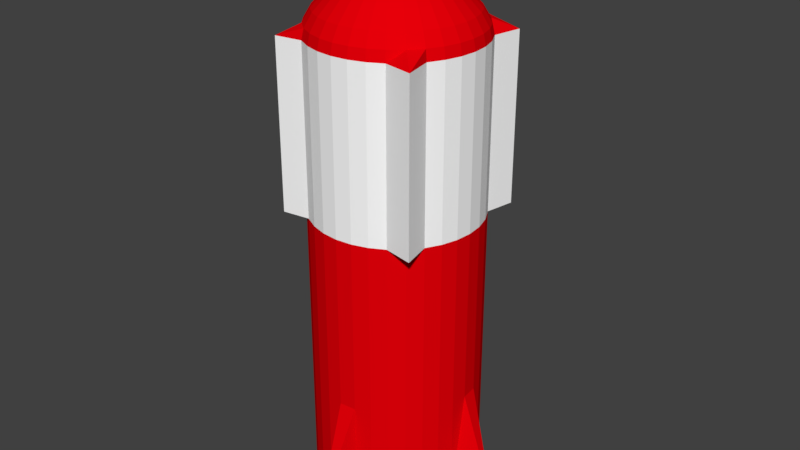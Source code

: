 # Source: BigBullet.blend  (saved by Blender 2.79.0; exported with 4.5.12 LTS)
import bpy
from mathutils import Matrix  # noqa: F401  (used for matrix-valued properties, if any)

bpy.ops.wm.read_factory_settings(use_empty=True)
scene = bpy.context.scene
scene.name = 'Scene'

# ---- collections
col_collection_1 = bpy.data.collections.new('Collection 1'); scene.collection.children.link(col_collection_1)

# ---- materials (node trees are filled in below, after node groups)
mat_material_001 = bpy.data.materials.new('Material.001')
mat_material_001.alpha_threshold = 0.0
mat_material_001.use_transparent_shadow = False
mat_material_001.diffuse_color = (0.8, 0.0, 0.003009, 1.0)
mat_material_001.roughness = 0.5
mat_material_002 = bpy.data.materials.new('Material.002')
mat_material_002.alpha_threshold = 0.0
mat_material_002.use_transparent_shadow = False
mat_material_002.diffuse_color = (1.0, 1.0, 1.0, 1.0)
mat_material_002.roughness = 0.5

# ---- material node trees

# ---- world
world_world = bpy.data.worlds.new('World'); scene.world = world_world
world_world.color = (0.05088, 0.05088, 0.05088)
world_world.use_sun_shadow = False
world_world.sun_shadow_jitter_overblur = 0.0
world_world.cycles.sampling_method = 'MANUAL'

# ---- meshes
me_cylinder = bpy.data.meshes.new('Cylinder')
me_cylinder.from_pydata([(2.173e-05, 0.2718, 0.1181), (2.173e-05, 0.2718, 0.6616), (0.05305, 0.2666, 0.1181), (0.05305, 0.2666, 0.6616), (0.104, 0.2511, 0.1181), (0.104, 0.2511, 0.6616), (0.151, 0.226, 0.1181), (0.151, 0.226, 0.6616), (0.1922, 0.1922, 0.1181), (0.1922, 0.1922, 0.6616), (0.226, 0.151, 0.1181), (0.226, 0.151, 0.6616), (0.2511, 0.104, 0.1181), (0.2511, 0.104, 0.6616), (0.2666, 0.05302, 0.1181), (0.2666, 0.05302, 0.6616), (0.2718, -8.832e-06, 0.1181), (0.2718, -8.832e-06, 0.6616), (0.2666, -0.05303, 0.1181), (0.2666, -0.05303, 0.6616), (0.2511, -0.104, 0.1181), (0.2511, -0.104, 0.6616), (0.226, -0.151, 0.1181), (0.226, -0.151, 0.6616), (0.1922, -0.1922, 0.1181), (0.1922, -0.1922, 0.6616), (0.151, -0.226, 0.1181), (0.151, -0.226, 0.6616), (0.104, -0.2511, 0.1181), (0.104, -0.2511, 0.6616), (0.05305, -0.2666, 0.1181), (0.05305, -0.2666, 0.6616), (2.164e-05, -0.2718, 0.1181), (2.164e-05, -0.2718, 0.6616), (-0.053, -0.2666, 0.1181), (-0.053, -0.2666, 0.6616), (-0.104, -0.2511, 0.1181), (-0.104, -0.2511, 0.6616), (-0.151, -0.226, 0.1181), (-0.151, -0.226, 0.6616), (-0.1922, -0.1922, 0.1181), (-0.1922, -0.1922, 0.6616), (-0.226, -0.151, 0.1181), (-0.226, -0.151, 0.6616), (-0.2511, -0.104, 0.1181), (-0.2511, -0.104, 0.6616), (-0.2666, -0.05303, 0.1181), (-0.2666, -0.05303, 0.6616), (-0.2718, -8.59e-06, 0.1181), (-0.2718, -8.59e-06, 0.6616), (-0.2666, 0.05302, 0.1181), (-0.2666, 0.05302, 0.6616), (-0.2511, 0.104, 0.1181), (-0.2511, 0.104, 0.6616), (-0.226, 0.151, 0.1181), (-0.226, 0.151, 0.6616), (-0.1922, 0.1922, 0.1181), (-0.1922, 0.1922, 0.6616), (-0.151, 0.226, 0.1181), (-0.151, 0.226, 0.6616), (-0.104, 0.2511, 0.1181), (-0.104, 0.2511, 0.6616), (-0.053, 0.2666, 0.1181), (-0.053, 0.2666, 0.6616), (2.173e-05, 0.2717, 0.1181), (2.173e-05, 0.2717, 0.6616), (0.05305, 0.2665, 0.1181), (0.05305, 0.2665, 0.6616), (0.104, 0.2511, 0.1181), (0.104, 0.2511, 0.6616), (0.151, 0.226, 0.1181), (0.151, 0.226, 0.6616), (0.2446, 0.245, 0.1181), (0.2446, 0.245, 0.6616), (0.226, 0.151, 0.1181), (0.226, 0.151, 0.6616), (0.2511, 0.104, 0.1181), (0.2511, 0.104, 0.6616), (0.2666, 0.05302, 0.1181), (0.2666, 0.05302, 0.6616), (0.2718, -8.832e-06, 0.1181), (0.2718, -8.832e-06, 0.6616), (0.2666, -0.05303, 0.1181), (0.2666, -0.05303, 0.6616), (0.2511, -0.104, 0.1181), (0.2511, -0.104, 0.6616), (0.226, -0.151, 0.1181), (0.226, -0.151, 0.6616), (0.2463, -0.2451, 0.1181), (0.2463, -0.2451, 0.6616), (0.151, -0.226, 0.1181), (0.151, -0.226, 0.6616), (0.104, -0.2511, 0.1181), (0.104, -0.2511, 0.6616), (0.05305, -0.2666, 0.1181), (0.05305, -0.2666, 0.6616), (2.164e-05, -0.2718, 0.1181), (2.164e-05, -0.2718, 0.6616), (-0.053, -0.2666, 0.1181), (-0.053, -0.2666, 0.6616), (-0.104, -0.2511, 0.1181), (-0.104, -0.2511, 0.6616), (-0.151, -0.226, 0.1181), (-0.151, -0.226, 0.6616), (-0.2399, -0.2391, 0.1181), (-0.2399, -0.2391, 0.6616), (-0.226, -0.151, 0.1181), (-0.226, -0.151, 0.6616), (-0.2511, -0.104, 0.1181), (-0.2511, -0.104, 0.6616), (-0.2666, -0.05303, 0.1181), (-0.2666, -0.05303, 0.6616), (-0.2718, -8.59e-06, 0.1181), (-0.2718, -8.59e-06, 0.6616), (-0.2666, 0.05302, 0.1181), (-0.2666, 0.05302, 0.6616), (-0.2511, 0.1052, 0.1181), (-0.2511, 0.1052, 0.6616), (-0.226, 0.1522, 0.1181), (-0.226, 0.1522, 0.6616), (-0.2375, 0.2365, 0.1181), (-0.2375, 0.2365, 0.6616), (-0.151, 0.226, 0.1181), (-0.151, 0.226, 0.6616), (-0.104, 0.2511, 0.1181), (-0.104, 0.2511, 0.6616), (-0.053, 0.2666, 0.1181), (-0.053, 0.2666, 0.6616), (2.174e-05, 0.2643, 0.6957), (0.05159, 0.2592, 0.6957), (0.1012, 0.2442, 0.6957), (0.1469, 0.2198, 0.6957), (0.1869, 0.1869, 0.6957), (0.2198, 0.1468, 0.6957), (0.2442, 0.1011, 0.6957), (0.2593, 0.05156, 0.6957), (0.2644, -8.83e-06, 0.6957), (0.2593, -0.05158, 0.6957), (0.2442, -0.1012, 0.6957), (0.2198, -0.1469, 0.6957), (0.1869, -0.1869, 0.6957), (0.1469, -0.2198, 0.6957), (0.1012, -0.2442, 0.6957), (0.05159, -0.2593, 0.6957), (2.165e-05, -0.2643, 0.6957), (-0.05155, -0.2593, 0.6957), (-0.1011, -0.2442, 0.6957), (-0.1468, -0.2198, 0.6957), (-0.1869, -0.1869, 0.6957), (-0.2198, -0.1469, 0.6957), (-0.2442, -0.1012, 0.6957), (-0.2592, -0.05158, 0.6957), (-0.2643, -8.595e-06, 0.6957), (-0.2592, 0.05156, 0.6957), (-0.2442, 0.1011, 0.6957), (-0.2198, 0.1468, 0.6957), (-0.1869, 0.1869, 0.6957), (-0.1468, 0.2198, 0.6957), (-0.1011, 0.2442, 0.6957), (-0.05155, 0.2592, 0.6957), (-0.104, 0.2511, 0.1181), (-0.151, 0.226, 0.1181), (-0.1922, 0.1922, 0.1181), (-0.226, 0.151, 0.1181), (-0.2511, 0.104, 0.1181), (-0.2666, 0.05302, 0.1181), (-0.2718, -8.59e-06, 0.1181), (-0.2666, -0.05303, 0.1181), (-0.2511, -0.104, 0.1181), (-0.226, -0.151, 0.1181), (-0.1922, -0.1922, 0.1181), (-0.151, -0.226, 0.1181), (-0.104, -0.2511, 0.1181), (-0.053, -0.2666, 0.1181), (2.164e-05, -0.2718, 0.1181), (0.05305, -0.2666, 0.1181), (0.104, -0.2511, 0.1181), (0.151, -0.226, 0.1181), (0.1922, -0.1922, 0.1181), (0.226, -0.151, 0.1181), (0.2511, -0.104, 0.1181), (0.2666, -0.05303, 0.1181), (0.2718, -8.832e-06, 0.1181), (0.2666, 0.05302, 0.1181), (0.2511, 0.104, 0.1181), (0.226, 0.151, 0.1181), (0.1922, 0.1922, 0.1181), (0.151, 0.226, 0.1181), (0.104, 0.2511, 0.1181), (0.05305, 0.2666, 0.1181), (2.173e-05, 0.2718, 0.1181), (-0.053, 0.2666, 0.1181), (-0.053, 0.2666, 0.1181), (2.173e-05, 0.2718, 0.1181), (0.05305, 0.2666, 0.1181), (0.104, 0.2511, 0.1181), (0.151, 0.226, 0.1181), (0.1922, 0.1922, 0.1181), (0.226, 0.151, 0.1181), (0.2511, 0.104, 0.1181), (0.2666, 0.05302, 0.1181), (0.2718, -8.832e-06, 0.1181), (0.2666, -0.05303, 0.1181), (0.2511, -0.104, 0.1181), (0.226, -0.151, 0.1181), (0.1922, -0.1922, 0.1181), (0.151, -0.226, 0.1181), (0.104, -0.2511, 0.1181), (0.05305, -0.2666, 0.1181), (2.164e-05, -0.2718, 0.1181), (-0.053, -0.2666, 0.1181), (-0.104, -0.2511, 0.1181), (-0.151, -0.226, 0.1181), (-0.1922, -0.1922, 0.1181), (-0.226, -0.151, 0.1181), (-0.2511, -0.104, 0.1181), (-0.2666, -0.05303, 0.1181), (-0.2718, -8.59e-06, 0.1181), (-0.2666, 0.05302, 0.1181), (-0.2511, 0.104, 0.1181), (-0.226, 0.151, 0.1181), (-0.1922, 0.1922, 0.1181), (-0.151, 0.226, 0.1181), (-0.104, 0.2511, 0.1181), (-0.053, 0.2666, 0.1181), (2.173e-05, 0.2718, 0.1181), (0.05305, 0.2666, 0.1181), (0.104, 0.2511, 0.1181), (0.151, 0.226, 0.1181), (0.1922, 0.1922, 0.1181), (0.226, 0.151, 0.1181), (0.2511, 0.104, 0.1181), (0.2666, 0.05302, 0.1181), (0.2718, -8.832e-06, 0.1181), (0.2666, -0.05303, 0.1181), (0.2511, -0.104, 0.1181), (0.226, -0.151, 0.1181), (0.1922, -0.1922, 0.1181), (0.151, -0.226, 0.1181), (0.104, -0.2511, 0.1181), (0.05305, -0.2666, 0.1181), (2.164e-05, -0.2718, 0.1181), (-0.053, -0.2666, 0.1181), (-0.104, -0.2511, 0.1181), (-0.151, -0.226, 0.1181), (-0.1922, -0.1922, 0.1181), (-0.226, -0.151, 0.1181), (-0.2511, -0.104, 0.1181), (-0.2666, -0.05303, 0.1181), (-0.2718, -8.59e-06, 0.1181), (-0.2666, 0.05302, 0.1181), (-0.2511, 0.104, 0.1181), (-0.226, 0.151, 0.1181), (-0.1922, 0.1922, 0.1181), (-0.151, 0.226, 0.1181), (-0.104, 0.2511, 0.1181), (-0.053, 0.2666, -0.4514), (2.173e-05, 0.2718, -0.4514), (0.05305, 0.2666, -0.4514), (0.104, 0.2511, -0.4514), (0.151, 0.226, -0.4514), (0.1922, 0.1922, -0.4514), (0.226, 0.151, -0.4514), (0.2511, 0.104, -0.4514), (0.2666, 0.05302, -0.4514), (0.2718, -8.755e-06, -0.4514), (0.2666, -0.05303, -0.4514), (0.2511, -0.104, -0.4514), (0.226, -0.151, -0.4514), (0.1922, -0.1922, -0.4514), (0.151, -0.226, -0.4514), (0.104, -0.2511, -0.4514), (0.05305, -0.2666, -0.4514), (2.164e-05, -0.2718, -0.4514), (-0.053, -0.2666, -0.4514), (-0.104, -0.2511, -0.4514), (-0.151, -0.226, -0.4514), (-0.1922, -0.1922, -0.4514), (-0.226, -0.151, -0.4514), (-0.2511, -0.104, -0.4514), (-0.2666, -0.05303, -0.4514), (-0.2718, -8.513e-06, -0.4514), (-0.2666, 0.05302, -0.4514), (-0.2511, 0.104, -0.4514), (-0.226, 0.151, -0.4514), (-0.1922, 0.1922, -0.4514), (-0.151, 0.226, -0.4514), (-0.104, 0.2511, -0.4514), (-0.053, 0.2666, -0.8195), (2.173e-05, 0.3982, -0.8195), (0.05305, 0.2666, -0.8195), (0.104, 0.2511, -0.8195), (0.151, 0.226, -0.8195), (0.1922, 0.1922, -0.8195), (0.226, 0.151, -0.8195), (0.2511, 0.104, -0.8195), (0.2666, 0.05302, -0.8195), (0.3973, -8.706e-06, -0.8195), (0.2666, -0.05303, -0.8195), (0.2511, -0.104, -0.8195), (0.226, -0.151, -0.8195), (0.1922, -0.1922, -0.8195), (0.151, -0.226, -0.8195), (0.104, -0.2511, -0.8195), (0.05305, -0.2666, -0.8195), (2.164e-05, -0.3878, -0.8195), (-0.053, -0.2666, -0.8195), (-0.104, -0.2511, -0.8195), (-0.151, -0.226, -0.8195), (-0.1922, -0.1922, -0.8195), (-0.226, -0.151, -0.8195), (-0.2511, -0.104, -0.8195), (-0.2666, -0.05303, -0.8195), (-0.3846, -8.464e-06, -0.8195), (-0.2666, 0.05302, -0.8195), (-0.2511, 0.104, -0.8195), (-0.226, 0.151, -0.8195), (-0.1922, 0.1922, -0.8195), (-0.151, 0.226, -0.8195), (-0.104, 0.2511, -0.8195), (2.174e-05, 0.2643, 0.6957), (0.05159, 0.2592, 0.6957), (0.1012, 0.2442, 0.6957), (0.1469, 0.2198, 0.6957), (0.1869, 0.1869, 0.6957), (0.2198, 0.1468, 0.6957), (0.2442, 0.1011, 0.6957), (0.2593, 0.05156, 0.6957), (0.2644, -8.83e-06, 0.6957), (0.2593, -0.05158, 0.6957), (0.2442, -0.1012, 0.6957), (0.2198, -0.1469, 0.6957), (0.1869, -0.1869, 0.6957), (0.1469, -0.2198, 0.6957), (0.1012, -0.2442, 0.6957), (0.05159, -0.2593, 0.6957), (2.165e-05, -0.2643, 0.6957), (-0.05155, -0.2593, 0.6957), (-0.1011, -0.2442, 0.6957), (-0.1468, -0.2198, 0.6957), (-0.1869, -0.1869, 0.6957), (-0.2198, -0.1469, 0.6957), (-0.2442, -0.1012, 0.6957), (-0.2592, -0.05158, 0.6957), (-0.2643, -8.595e-06, 0.6957), (-0.2592, 0.05156, 0.6957), (-0.2442, 0.1011, 0.6957), (-0.2198, 0.1468, 0.6957), (-0.1869, 0.1869, 0.6957), (-0.1468, 0.2198, 0.6957), (-0.1011, 0.2442, 0.6957), (-0.05155, 0.2592, 0.6957), (2.174e-05, 0.24, 0.7371), (0.04684, 0.2353, 0.7371), (0.09185, 0.2217, 0.7371), (0.1333, 0.1995, 0.7371), (0.1697, 0.1697, 0.7371), (0.1995, 0.1333, 0.7371), (0.2217, 0.09182, 0.7371), (0.2354, 0.04681, 0.7371), (0.24, -8.824e-06, 0.7371), (0.2354, -0.04682, 0.7371), (0.2217, -0.09184, 0.7371), (0.1995, -0.1333, 0.7371), (0.1697, -0.1697, 0.7371), (0.1333, -0.1995, 0.7371), (0.09185, -0.2217, 0.7371), (0.04684, -0.2354, 0.7371), (2.166e-05, -0.24, 0.7371), (-0.04679, -0.2354, 0.7371), (-0.09181, -0.2217, 0.7371), (-0.1333, -0.1995, 0.7371), (-0.1697, -0.1697, 0.7371), (-0.1995, -0.1333, 0.7371), (-0.2217, -0.09184, 0.7371), (-0.2353, -0.04682, 0.7371), (-0.2399, -8.61e-06, 0.7371), (-0.2353, 0.04681, 0.7371), (-0.2217, 0.09182, 0.7371), (-0.1995, 0.1333, 0.7371), (-0.1697, 0.1697, 0.7371), (-0.1333, 0.1995, 0.7371), (-0.09181, 0.2217, 0.7371), (-0.04679, 0.2353, 0.7371), (2.174e-05, 0.195, 0.7844), (0.03806, 0.1912, 0.7844), (0.07464, 0.1801, 0.7844), (0.1084, 0.1621, 0.7844), (0.1379, 0.1379, 0.7844), (0.1621, 0.1083, 0.7844), (0.1802, 0.07461, 0.7844), (0.1913, 0.03803, 0.7844), (0.195, -8.812e-06, 0.7844), (0.1913, -0.03805, 0.7844), (0.1802, -0.07463, 0.7844), (0.1621, -0.1083, 0.7844), (0.1379, -0.1379, 0.7844), (0.1084, -0.1621, 0.7844), (0.07464, -0.1802, 0.7844), (0.03806, -0.1913, 0.7844), (2.168e-05, -0.195, 0.7844), (-0.03802, -0.1913, 0.7844), (-0.0746, -0.1802, 0.7844), (-0.1083, -0.1621, 0.7844), (-0.1379, -0.1379, 0.7844), (-0.1621, -0.1083, 0.7844), (-0.1801, -0.07463, 0.7844), (-0.1912, -0.03805, 0.7844), (-0.195, -8.639e-06, 0.7844), (-0.1912, 0.03803, 0.7844), (-0.1801, 0.07461, 0.7844), (-0.1621, 0.1083, 0.7844), (-0.1379, 0.1379, 0.7844), (-0.1083, 0.1621, 0.7844), (-0.0746, 0.1801, 0.7844), (-0.03802, 0.1912, 0.7844), (2.175e-05, 0.145, 0.8293), (0.02831, 0.1422, 0.8293), (0.05552, 0.134, 0.8293), (0.08059, 0.1206, 0.8293), (0.1026, 0.1025, 0.8293), (0.1206, 0.08056, 0.8293), (0.134, 0.05548, 0.8293), (0.1422, 0.02828, 0.8293), (0.145, -8.8e-06, 0.8293), (0.1422, -0.0283, 0.8293), (0.134, -0.0555, 0.8293), (0.1206, -0.08057, 0.8293), (0.1026, -0.1025, 0.8293), (0.08059, -0.1206, 0.8293), (0.05552, -0.134, 0.8293), (0.02831, -0.1422, 0.8293), (2.17e-05, -0.145, 0.8293), (-0.02827, -0.1422, 0.8293), (-0.05547, -0.134, 0.8293), (-0.08054, -0.1206, 0.8293), (-0.1025, -0.1025, 0.8293), (-0.1206, -0.08057, 0.8293), (-0.134, -0.0555, 0.8293), (-0.1422, -0.0283, 0.8293), (-0.145, -8.671e-06, 0.8293), (-0.1422, 0.02828, 0.8293), (-0.134, 0.05548, 0.8293), (-0.1206, 0.08056, 0.8293), (-0.1025, 0.1025, 0.8293), (-0.08054, 0.1206, 0.8293), (-0.05547, 0.134, 0.8293), (-0.02827, 0.1422, 0.8293), (2.175e-05, 0.09983, 0.8661), (0.0195, 0.09791, 0.8661), (0.03823, 0.09223, 0.8661), (0.05549, 0.083, 0.8661), (0.07062, 0.07059, 0.8661), (0.08303, 0.05546, 0.8661), (0.09226, 0.0382, 0.8661), (0.09794, 0.01947, 0.8661), (0.09986, -8.791e-06, 0.8661), (0.09794, -0.01949, 0.8661), (0.09226, -0.03821, 0.8661), (0.08303, -0.05547, 0.8661), (0.07062, -0.0706, 0.8661), (0.05549, -0.08302, 0.8661), (0.03823, -0.09225, 0.8661), (0.0195, -0.09793, 0.8661), (2.172e-05, -0.09984, 0.8661), (-0.01946, -0.09793, 0.8661), (-0.03818, -0.09225, 0.8661), (-0.05544, -0.08302, 0.8661), (-0.07057, -0.0706, 0.8661), (-0.08299, -0.05547, 0.8661), (-0.09221, -0.03821, 0.8661), (-0.0979, -0.01949, 0.8661), (-0.09981, -8.702e-06, 0.8661), (-0.0979, 0.01947, 0.8661), (-0.09221, 0.0382, 0.8661), (-0.08299, 0.05546, 0.8661), (-0.07057, 0.07059, 0.8661), (-0.05544, 0.083, 0.8661), (-0.03818, 0.09223, 0.8661), (-0.01946, 0.09791, 0.8661), (2.175e-05, 0.045, 0.9101), (0.008803, 0.04414, 0.9101), (0.01725, 0.04157, 0.9101), (0.02503, 0.03741, 0.9101), (0.03185, 0.03182, 0.9101), (0.03745, 0.025, 0.9101), (0.0416, 0.01722, 0.9101), (0.04417, 0.008772, 0.9101), (0.04503, -8.777e-06, 0.9101), (0.04417, -0.00879, 0.9101), (0.0416, -0.01723, 0.9101), (0.03745, -0.02501, 0.9101), (0.03185, -0.03183, 0.9101), (0.02503, -0.03743, 0.9101), (0.01725, -0.04159, 0.9101), (0.008803, -0.04415, 0.9101), (2.174e-05, -0.04502, 0.9101), (-0.008759, -0.04415, 0.9101), (-0.0172, -0.04159, 0.9101), (-0.02498, -0.03743, 0.9101), (-0.0318, -0.03183, 0.9101), (-0.0374, -0.02501, 0.9101), (-0.04156, -0.01723, 0.9101), (-0.04412, -0.00879, 0.9101), (-0.04499, -8.737e-06, 0.9101), (-0.04412, 0.008772, 0.9101), (-0.04156, 0.01722, 0.9101), (-0.0374, 0.025, 0.9101), (-0.0318, 0.03182, 0.9101), (-0.02498, 0.03741, 0.9101), (-0.0172, 0.04157, 0.9101), (-0.008759, 0.04414, 0.9101), (2.176e-05, -8.765e-06, 0.9346)], [], [(3, 1, 63, 61, 59, 57, 55, 53, 51, 49, 47, 45, 43, 41, 39, 37, 35, 33, 31, 29, 27, 25, 23, 21, 19, 17, 15, 13, 11, 9, 7, 5), (0, 62, 60, 58, 56, 54, 52, 50, 48, 46, 44, 42, 40, 38, 36, 34, 32, 30, 28, 26, 24, 22, 20, 18, 16, 14, 12, 10, 8, 6, 4, 2), (64, 65, 67, 66), (66, 67, 69, 68), (68, 69, 71, 70), (70, 71, 73, 72), (72, 73, 75, 74), (74, 75, 77, 76), (76, 77, 79, 78), (78, 79, 81, 80), (80, 81, 83, 82), (82, 83, 85, 84), (84, 85, 87, 86), (86, 87, 89, 88), (88, 89, 91, 90), (90, 91, 93, 92), (92, 93, 95, 94), (94, 95, 97, 96), (96, 97, 99, 98), (98, 99, 101, 100), (100, 101, 103, 102), (102, 103, 105, 104), (104, 105, 107, 106), (106, 107, 109, 108), (108, 109, 111, 110), (110, 111, 113, 112), (112, 113, 115, 114), (114, 115, 117, 116), (116, 117, 119, 118), (118, 119, 121, 120), (120, 121, 123, 122), (122, 123, 125, 124), (119, 117, 154, 155), (124, 125, 127, 126), (126, 127, 65, 64), (72, 74, 185, 186), (75, 73, 132, 133), (93, 91, 141, 142), (111, 109, 150, 151), (67, 65, 128, 129), (65, 127, 159, 128), (85, 83, 137, 138), (103, 101, 146, 147), (121, 119, 155, 156), (77, 75, 133, 134), (95, 93, 142, 143), (113, 111, 151, 152), (69, 67, 129, 130), (87, 85, 138, 139), (105, 103, 147, 148), (123, 121, 156, 157), (79, 77, 134, 135), (97, 95, 143, 144), (115, 113, 152, 153), (71, 69, 130, 131), (89, 87, 139, 140), (107, 105, 148, 149), (125, 123, 157, 158), (81, 79, 135, 136), (99, 97, 144, 145), (117, 115, 153, 154), (73, 71, 131, 132), (91, 89, 140, 141), (109, 107, 149, 150), (127, 125, 158, 159), (83, 81, 136, 137), (101, 99, 145, 146), (80, 82, 181, 182), (124, 126, 191, 160), (106, 108, 168, 169), (88, 90, 177, 178), (70, 72, 186, 187), (114, 116, 164, 165), (96, 98, 173, 174), (78, 80, 182, 183), (122, 124, 160, 161), (104, 106, 169, 170), (86, 88, 178, 179), (68, 70, 187, 188), (112, 114, 165, 166), (94, 96, 174, 175), (76, 78, 183, 184), (120, 122, 161, 162), (102, 104, 170, 171), (84, 86, 179, 180), (66, 68, 188, 189), (110, 112, 166, 167), (92, 94, 175, 176), (74, 76, 184, 185), (118, 120, 162, 163), (100, 102, 171, 172), (82, 84, 180, 181), (126, 64, 190, 191), (64, 66, 189, 190), (108, 110, 167, 168), (90, 92, 176, 177), (180, 179, 204, 203), (98, 100, 172, 173), (116, 118, 163, 164), (170, 169, 214, 213), (161, 160, 223, 222), (166, 165, 218, 217), (174, 173, 210, 209), (179, 178, 205, 204), (187, 186, 197, 196), (165, 164, 219, 218), (160, 191, 192, 223), (178, 177, 206, 205), (173, 172, 211, 210), (164, 163, 220, 219), (184, 183, 200, 199), (186, 185, 198, 197), (177, 176, 207, 206), (183, 182, 201, 200), (191, 190, 193, 192), (190, 189, 194, 193), (218, 219, 251, 250), (172, 171, 212, 211), (163, 162, 221, 220), (169, 168, 215, 214), (185, 184, 199, 198), (176, 175, 208, 207), (182, 181, 202, 201), (171, 170, 213, 212), (189, 188, 195, 194), (168, 167, 216, 215), (162, 161, 222, 221), (181, 180, 203, 202), (175, 174, 209, 208), (167, 166, 217, 216), (188, 187, 196, 195), (195, 196, 228, 227), (200, 201, 233, 232), (220, 221, 253, 252), (198, 199, 231, 230), (223, 192, 224, 255), (197, 198, 230, 229), (192, 193, 225, 224), (196, 197, 229, 228), (215, 216, 248, 247), (194, 195, 227, 226), (203, 204, 236, 235), (199, 200, 232, 231), (205, 206, 238, 237), (201, 202, 234, 233), (217, 218, 250, 249), (207, 208, 240, 239), (212, 213, 245, 244), (222, 223, 255, 254), (209, 210, 242, 241), (210, 211, 243, 242), (219, 220, 252, 251), (208, 209, 241, 240), (193, 194, 226, 225), (211, 212, 244, 243), (206, 207, 239, 238), (214, 215, 247, 246), (204, 205, 237, 236), (216, 217, 249, 248), (221, 222, 254, 253), (213, 214, 246, 245), (202, 203, 235, 234), (245, 246, 278, 277), (230, 231, 263, 262), (255, 224, 256, 287), (228, 229, 261, 260), (224, 225, 257, 256), (226, 227, 259, 258), (247, 248, 280, 279), (254, 255, 287, 286), (249, 250, 282, 281), (246, 247, 279, 278), (251, 252, 284, 283), (248, 249, 281, 280), (225, 226, 258, 257), (250, 251, 283, 282), (244, 245, 277, 276), (253, 254, 286, 285), (252, 253, 285, 284), (242, 243, 275, 274), (227, 228, 260, 259), (235, 236, 268, 267), (240, 241, 273, 272), (229, 230, 262, 261), (237, 238, 270, 269), (238, 239, 271, 270), (231, 232, 264, 263), (239, 240, 272, 271), (236, 237, 269, 268), (233, 234, 266, 265), (241, 242, 274, 273), (234, 235, 267, 266), (243, 244, 276, 275), (232, 233, 265, 264), (279, 280, 312, 311), (286, 287, 319, 318), (281, 282, 314, 313), (278, 279, 311, 310), (283, 284, 316, 315), (280, 281, 313, 312), (257, 258, 290, 289), (282, 283, 315, 314), (276, 277, 309, 308), (285, 286, 318, 317), (284, 285, 317, 316), (274, 275, 307, 306), (259, 260, 292, 291), (267, 268, 300, 299), (272, 273, 305, 304), (261, 262, 294, 293), (269, 270, 302, 301), (270, 271, 303, 302), (263, 264, 296, 295), (271, 272, 304, 303), (268, 269, 301, 300), (265, 266, 298, 297), (273, 274, 306, 305), (266, 267, 299, 298), (275, 276, 308, 307), (264, 265, 297, 296), (277, 278, 310, 309), (262, 263, 295, 294), (287, 256, 288, 319), (260, 261, 293, 292), (256, 257, 289, 288), (258, 259, 291, 290), (308, 309, 310, 311, 312, 313, 314, 315, 316, 317, 318, 319, 288, 289, 290, 291, 292, 293, 294, 295, 296, 297, 298, 299, 300, 301, 302, 303, 304, 305, 306, 307), (130, 129, 321, 322), (157, 156, 348, 349), (144, 143, 335, 336), (131, 130, 322, 323), (158, 157, 349, 350), (145, 144, 336, 337), (132, 131, 323, 324), (159, 158, 350, 351), (146, 145, 337, 338), (133, 132, 324, 325), (128, 159, 351, 320), (147, 146, 338, 339), (134, 133, 325, 326), (148, 147, 339, 340), (135, 134, 326, 327), (149, 148, 340, 341), (136, 135, 327, 328), (150, 149, 341, 342), (137, 136, 328, 329), (151, 150, 342, 343), (138, 137, 329, 330), (152, 151, 343, 344), (139, 138, 330, 331), (153, 152, 344, 345), (140, 139, 331, 332), (154, 153, 345, 346), (141, 140, 332, 333), (155, 154, 346, 347), (142, 141, 333, 334), (129, 128, 320, 321), (156, 155, 347, 348), (143, 142, 334, 335), (340, 339, 371, 372), (327, 326, 358, 359), (341, 340, 372, 373), (328, 327, 359, 360), (342, 341, 373, 374), (329, 328, 360, 361), (343, 342, 374, 375), (330, 329, 361, 362), (344, 343, 375, 376), (331, 330, 362, 363), (345, 344, 376, 377), (332, 331, 363, 364), (346, 345, 377, 378), (333, 332, 364, 365), (347, 346, 378, 379), (334, 333, 365, 366), (321, 320, 352, 353), (348, 347, 379, 380), (335, 334, 366, 367), (322, 321, 353, 354), (349, 348, 380, 381), (336, 335, 367, 368), (323, 322, 354, 355), (350, 349, 381, 382), (337, 336, 368, 369), (324, 323, 355, 356), (351, 350, 382, 383), (338, 337, 369, 370), (325, 324, 356, 357), (320, 351, 383, 352), (339, 338, 370, 371), (326, 325, 357, 358), (375, 374, 406, 407), (362, 361, 393, 394), (376, 375, 407, 408), (363, 362, 394, 395), (377, 376, 408, 409), (364, 363, 395, 396), (378, 377, 409, 410), (365, 364, 396, 397), (379, 378, 410, 411), (366, 365, 397, 398), (353, 352, 384, 385), (380, 379, 411, 412), (367, 366, 398, 399), (354, 353, 385, 386), (381, 380, 412, 413), (368, 367, 399, 400), (355, 354, 386, 387), (382, 381, 413, 414), (369, 368, 400, 401), (356, 355, 387, 388), (383, 382, 414, 415), (370, 369, 401, 402), (357, 356, 388, 389), (352, 383, 415, 384), (371, 370, 402, 403), (358, 357, 389, 390), (372, 371, 403, 404), (359, 358, 390, 391), (373, 372, 404, 405), (360, 359, 391, 392), (374, 373, 405, 406), (361, 360, 392, 393), (410, 409, 441, 442), (397, 396, 428, 429), (411, 410, 442, 443), (398, 397, 429, 430), (385, 384, 416, 417), (412, 411, 443, 444), (399, 398, 430, 431), (386, 385, 417, 418), (413, 412, 444, 445), (400, 399, 431, 432), (387, 386, 418, 419), (414, 413, 445, 446), (401, 400, 432, 433), (388, 387, 419, 420), (415, 414, 446, 447), (402, 401, 433, 434), (389, 388, 420, 421), (384, 415, 447, 416), (403, 402, 434, 435), (390, 389, 421, 422), (404, 403, 435, 436), (391, 390, 422, 423), (405, 404, 436, 437), (392, 391, 423, 424), (406, 405, 437, 438), (393, 392, 424, 425), (407, 406, 438, 439), (394, 393, 425, 426), (408, 407, 439, 440), (395, 394, 426, 427), (409, 408, 440, 441), (396, 395, 427, 428), (418, 417, 449, 450), (445, 444, 476, 477), (432, 431, 463, 464), (419, 418, 450, 451), (446, 445, 477, 478), (433, 432, 464, 465), (420, 419, 451, 452), (447, 446, 478, 479), (434, 433, 465, 466), (421, 420, 452, 453), (416, 447, 479, 448), (435, 434, 466, 467), (422, 421, 453, 454), (436, 435, 467, 468), (423, 422, 454, 455), (437, 436, 468, 469), (424, 423, 455, 456), (438, 437, 469, 470), (425, 424, 456, 457), (439, 438, 470, 471), (426, 425, 457, 458), (440, 439, 471, 472), (427, 426, 458, 459), (441, 440, 472, 473), (428, 427, 459, 460), (442, 441, 473, 474), (429, 428, 460, 461), (443, 442, 474, 475), (430, 429, 461, 462), (417, 416, 448, 449), (444, 443, 475, 476), (431, 430, 462, 463), (453, 452, 484, 485), (448, 479, 511, 480), (467, 466, 498, 499), (454, 453, 485, 486), (468, 467, 499, 500), (455, 454, 486, 487), (469, 468, 500, 501), (456, 455, 487, 488), (470, 469, 501, 502), (457, 456, 488, 489), (471, 470, 502, 503), (458, 457, 489, 490), (472, 471, 503, 504), (459, 458, 490, 491), (473, 472, 504, 505), (460, 459, 491, 492), (474, 473, 505, 506), (461, 460, 492, 493), (475, 474, 506, 507), (462, 461, 493, 494), (449, 448, 480, 481), (476, 475, 507, 508), (463, 462, 494, 495), (450, 449, 481, 482), (477, 476, 508, 509), (464, 463, 495, 496), (451, 450, 482, 483), (478, 477, 509, 510), (465, 464, 496, 497), (452, 451, 483, 484), (479, 478, 510, 511), (466, 465, 497, 498), (488, 487, 512), (502, 501, 512), (489, 488, 512), (503, 502, 512), (490, 489, 512), (504, 503, 512), (491, 490, 512), (505, 504, 512), (492, 491, 512), (506, 505, 512), (493, 492, 512), (507, 506, 512), (494, 493, 512), (481, 480, 512), (508, 507, 512), (495, 494, 512), (482, 481, 512), (509, 508, 512), (496, 495, 512), (483, 482, 512), (510, 509, 512), (497, 496, 512), (484, 483, 512), (511, 510, 512), (498, 497, 512), (485, 484, 512), (480, 511, 512), (499, 498, 512), (486, 485, 512), (500, 499, 512), (487, 486, 512), (501, 500, 512)])
me_cylinder.polygons.foreach_set('material_index', [0, 0, 1, 1, 1, 1, 1, 1, 1, 1, 1, 1, 1, 1, 1, 1, 1, 1, 1, 1, 1, 1, 1, 1, 1, 1, 1, 1, 1, 1, 1, 1, 0, 1, 1, 1, 0, 0, 0, 0, 0, 0, 0, 0, 0, 0, 0, 0, 0, 0, 0, 0, 0, 0, 0, 0, 0, 0, 0, 0, 0, 0, 0, 0, 0, 0, 0, 0, 0, 0, 1, 1, 0, 0, 0, 0, 1, 1, 0, 0, 0, 0, 1, 1, 0, 0, 0, 0, 0, 1, 0, 0, 0, 0, 0, 0, 0, 0, 0, 0, 0, 0, 0, 0, 0, 0, 0, 0, 0, 0, 0, 0, 0, 0, 0, 0, 0, 0, 0, 0, 0, 0, 0, 0, 0, 0, 0, 0, 0, 0, 0, 0, 0, 0, 0, 0, 0, 0, 0, 0, 0, 0, 0, 0, 0, 0, 0, 0, 0, 0, 0, 0, 0, 0, 0, 0, 0, 0, 0, 0, 0, 0, 0, 0, 0, 0, 0, 0, 0, 0, 0, 0, 0, 0, 0, 0, 0, 0, 0, 0, 0, 0, 0, 0, 0, 0, 0, 0, 0, 0, 0, 0, 0, 0, 0, 0, 0, 0, 0, 0, 0, 0, 0, 0, 0, 0, 0, 0, 0, 0, 0, 0, 0, 0, 0, 0, 0, 0, 0, 0, 0, 0, 0, 0, 0, 0, 0, 0, 0, 0, 0, 0, 0, 0, 0, 0, 0, 0, 0, 0, 0, 0, 0, 0, 0, 0, 0, 0, 0, 0, 0, 0, 0, 0, 0, 0, 0, 0, 0, 0, 0, 0, 0, 0, 0, 0, 0, 0, 0, 0, 0, 0, 0, 0, 0, 0, 0, 0, 0, 0, 0, 0, 0, 0, 0, 0, 0, 0, 0, 0, 0, 0, 0, 0, 0, 0, 0, 0, 0, 0, 0, 0, 0, 0, 0, 0, 0, 0, 0, 0, 0, 0, 0, 0, 0, 0, 0, 0, 0, 0, 0, 0, 0, 0, 0, 0, 0, 0, 0, 0, 0, 0, 0, 0, 0, 0, 0, 0, 0, 0, 0, 0, 0, 0, 0, 0, 0, 0, 0, 0, 0, 0, 0, 0, 0, 0, 0, 0, 0, 0, 0, 0, 0, 0, 0, 0, 0, 0, 0, 0, 0, 0, 0, 0, 0, 0, 0, 0, 0, 0, 0, 0, 0, 0, 0, 0, 0, 0, 0, 0, 0, 0, 0, 0, 0, 0, 0, 0, 0, 0, 0, 0, 0, 0, 0, 0, 0, 0, 0, 0, 0, 0, 0, 0, 0, 0, 0, 0, 0, 0, 0, 0, 0, 0, 0, 0, 0, 0, 0, 0, 0, 0, 0, 0, 0, 0, 0, 0, 0, 0, 0, 0, 0, 0, 0, 0, 0, 0, 0, 0, 0])
me_cylinder.materials.append(mat_material_001)
me_cylinder.materials.append(mat_material_002)
me_cylinder.use_remesh_preserve_volume = False
me_cylinder.use_remesh_preserve_attributes = False
me_cylinder.use_mirror_vertex_groups = False
me_cylinder.update()

# ---- objects
ob_cylinder = bpy.data.objects.new('Cylinder', me_cylinder)

# ---- transforms, parenting, visibility, modifiers, constraints
ob_cylinder.location = (0.007461, 0.01659, -0.0002379)
ob_cylinder.lineart.crease_threshold = 0.0

# ---- collection membership
col_collection_1.objects.link(ob_cylinder)

# ---- scene / render settings (as saved in the file)
scene.frame_start = 1; scene.frame_end = 250; scene.frame_set(14)
scene.render.engine = 'BLENDER_EEVEE_NEXT'
scene.render.resolution_percentage = 50
scene.render.dither_intensity = 0.0
scene.cycles.use_denoising = False
scene.cycles.samples = 128
scene.cycles.sampling_pattern = 'TABULATED_SOBOL'
scene.cycles.use_adaptive_sampling = False
scene.cycles.use_light_tree = False
scene.cycles.blur_glossy = 0.0
scene.cycles.sample_clamp_indirect = 0.0
scene.view_settings.view_transform = 'Standard'
bpy.context.view_layer.update()

# ---- added for rendering (the .blend has no active camera and no usable light): camera, sun
cam_auto = bpy.data.cameras.new('AutoCamera')
cam_auto.lens = 50.0
cam_auto.sensor_width = 36.0
cam_auto.clip_end = 1000.0
ob_auto_camera = bpy.data.objects.new('AutoCamera', cam_auto)
scene.collection.objects.link(ob_auto_camera)
ob_auto_camera.location = (1.93377, -2.28217, 1.59328)
ob_auto_camera.rotation_euler = (1.09748, -7.21219e-08, 0.694738)
scene.camera = ob_auto_camera
light_auto_sun = bpy.data.lights.new('AutoSun', 'SUN')
light_auto_sun.energy = 3.0
light_auto_sun.angle = 0.0523599
ob_auto_sun = bpy.data.objects.new('AutoSun', light_auto_sun)
scene.collection.objects.link(ob_auto_sun)
ob_auto_sun.rotation_euler = (0.872665, 0.174533, 0.523599)
bpy.context.view_layer.update()
